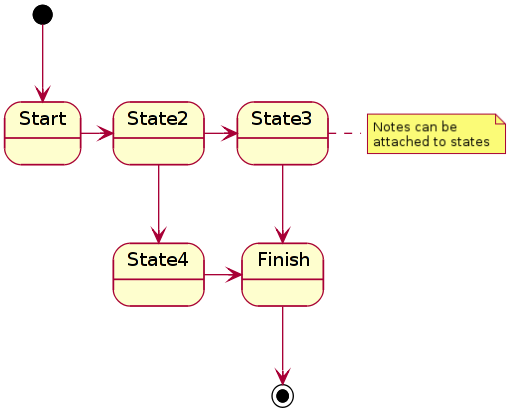

The diagram above was rendered by PlantUML. Its source (embedded in the PNG):
@startuml
[*] --> Start
Start -> State2
State2 -> State3
note right of State3: Notes can be\nattached to states
State2 --> State4
State4 -> Finish
State3 --> Finish
Finish --> [*]
@enduml